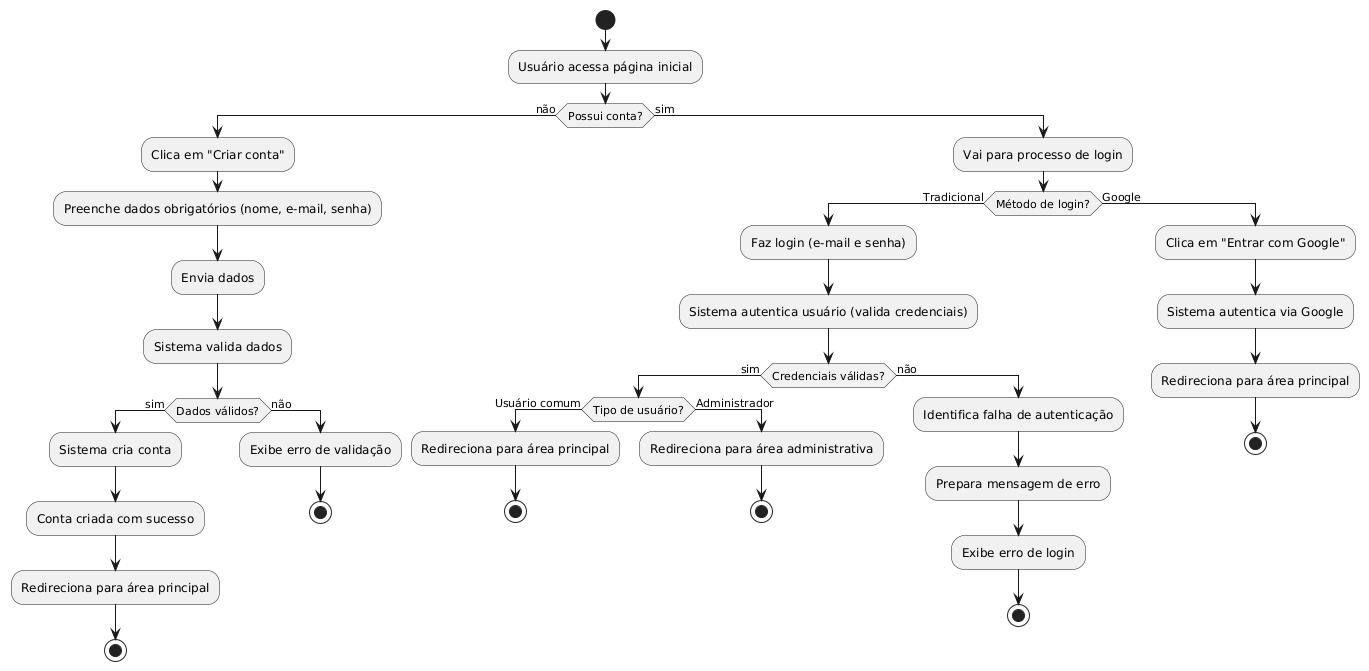

The diagram above was rendered by PlantUML. Its source (embedded in the PNG):
@startuml
start
:Usuário acessa página inicial;
if (Possui conta?) then (não)
  :Clica em "Criar conta";
  :Preenche dados obrigatórios (nome, e-mail, senha);
  :Envia dados;
  :Sistema valida dados;
  if (Dados válidos?) then (sim)
    :Sistema cria conta;
    :Conta criada com sucesso;
    :Redireciona para área principal;
    stop
  else (não)
    :Exibe erro de validação;
    stop
  endif
else (sim)
  :Vai para processo de login;
  if (Método de login?) then (Tradicional)
    :Faz login (e-mail e senha);
    :Sistema autentica usuário (valida credenciais);
    if (Credenciais válidas?) then (sim)
      if (Tipo de usuário?) then (Usuário comum)
        :Redireciona para área principal;
        stop
      else (Administrador)
        :Redireciona para área administrativa;
        stop
      endif
    else (não)
      :Identifica falha de autenticação;
      :Prepara mensagem de erro;
      :Exibe erro de login;
      stop
    endif
  else (Google)
    :Clica em "Entrar com Google";
    :Sistema autentica via Google;
    :Redireciona para área principal;
    stop
  endif
endif
@enduml